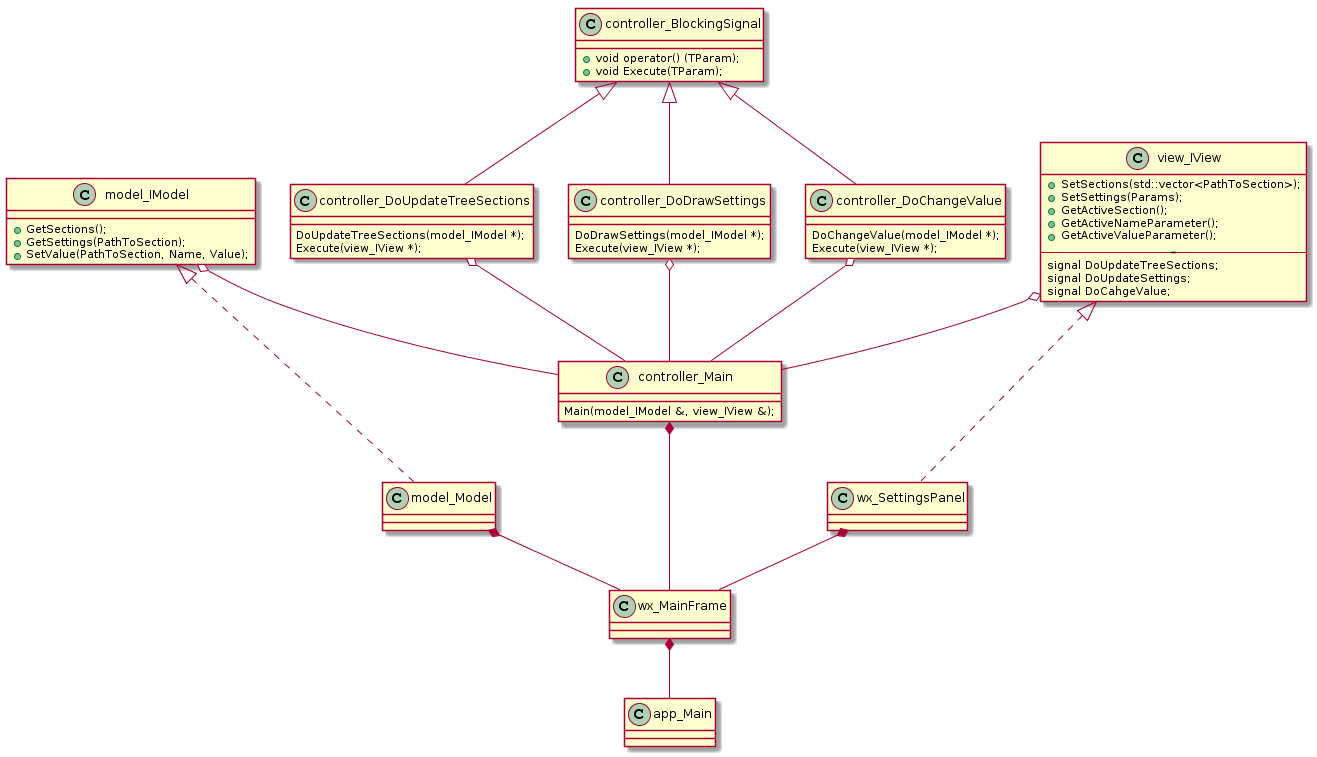

The diagram above was rendered by PlantUML. Its source (embedded in the PNG):
@startuml
model_IModel <|-- model_Main

model_IModel: + GetSections();
model_IModel: + GetSettings(PathToPart);
model_IModel: + SetValue(PathToPart, Name, Value);

model_RootSection *-- model_Main
model_SectionImpl *-- model_RootSection

view_IView <|-- view_Main

view_IView: + SetSections(std::vector<PathToPart>);
view_IView: + SetSettings(PartSettings);
view_IView: + GetActiveSection();
view_IView: + GetNameParameter();
view_IView: + GetValueParameter();
view_IView: signal DoUpdateTreeParts;
view_IView: signal DoDrawSettings;
view_IView: signal DoSetValue;

model_Main o-- controller_Main
view_Main o-- controller_Main

controller_Main: Main(model_IModel *, view_IView *);

controller_BlockingSignal: + void operator() (TParam);
controller_BlockingSignal: + void Execute(TParam);

controller_BlockingSignal <|-- controller_UpdateTreeParts
controller_BlockingSignal <|-- controller_DrawSettings
controller_BlockingSignal <|-- controller_SetValue

controller_UpdateTreeParts: UpdateTreeParts(model_IModel *);
controller_UpdateTreeParts: Execute(view_IView *);

controller_UpdateTreeParts o-- controller_Main

controller_DrawSettings o-- controller_Main

controller_DrawSettings: DrawSettings(model_IModel *);
controller_DrawSettings: Execute(view_IView *);

controller_SetValue o-- controller_Main

controller_SetValue: SetValue(model_IModel *);
controller_SetValue: Execute(view_IView *);

model_Main *-- app_Main
controller_Main *-- app_Main
view_Main *-- app_Main
@enduml